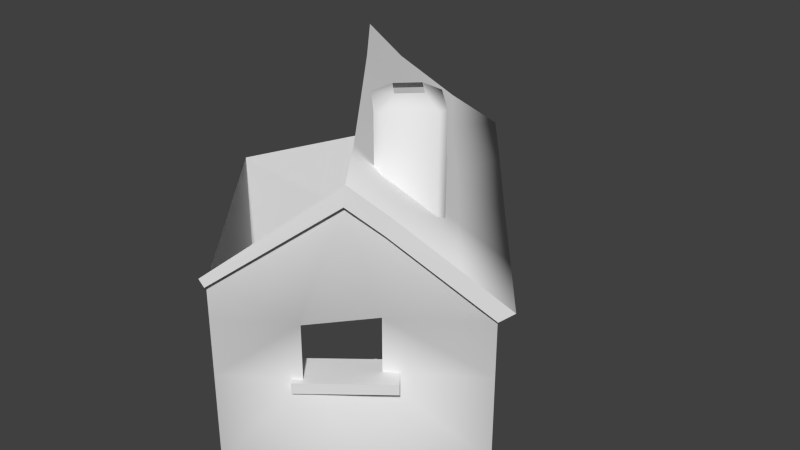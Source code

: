 # Source: stonehut8.blend  (saved by Blender 2.66.0; exported with 4.5.12 LTS)
import bpy
from mathutils import Matrix  # noqa: F401  (used for matrix-valued properties, if any)

bpy.ops.wm.read_factory_settings(use_empty=True)
scene = bpy.context.scene
scene.name = 'Scene'

# ---- collections
col_collection_1 = bpy.data.collections.new('Collection 1'); scene.collection.children.link(col_collection_1)

# ---- materials (node trees are filled in below, after node groups)
mat_stonehut = bpy.data.materials.new('stonehut')
mat_stonehut.alpha_threshold = 0.0
mat_stonehut.use_transparent_shadow = False
mat_stonehut.preview_render_type = 'CUBE'
mat_stonehut.roughness = 0.5
mat_stonehut.line_color = (0.0, 0.0, 0.0, 1.0)

# ---- material node trees

# ---- world
world_world = bpy.data.worlds.new('World'); scene.world = world_world
world_world.color = (0.05088, 0.05088, 0.05088)
world_world.use_sun_shadow = False
world_world.sun_shadow_jitter_overblur = 0.0
world_world.cycles.sampling_method = 'MANUAL'
world_world.cycles.sample_map_resolution = 256

# ---- meshes
me_hut_object = bpy.data.meshes.new('hut_object')
me_hut_object.from_pydata([(15.45, -19.99, 10.33), (2.654, -29.41, -0.1599), (-1.941, 29.68, -0.5276), (5.372, 20.33, -1.217), (13.82, 9.658, -2.912), (21.71, -0.3019, -3.623), (28.39, -8.75, -4.376), (23.93, -12.5, 0.6933), (16.6, 3.29, -24.96), (7.822, 14.24, -11.24), (9.09, 15.24, -11.24), (17.87, 4.294, -24.96), (17.21, 3.991, -9.038), (8.795, 14.66, -9.038), (7.582, 13.7, -9.038), (16.0, 3.028, -9.038), (8.795, 14.66, -24.94), (17.21, 3.991, -24.94), (17.88, 4.222, -21.98), (9.04, 15.31, -8.171), (7.771, 14.3, -8.171), (16.62, 3.218, -21.98), (7.582, 13.7, -24.94), (16.0, 3.028, -24.94), (17.04, -12.34, -13.83), (17.04, -12.34, -12.39), (19.34, 3.736, -9.08), (19.34, 3.736, -7.654), (17.24, 2.078, -7.654), (17.24, 2.078, -9.08), (9.852, 15.72, -9.08), (8.943, 16.87, -9.08), (8.943, 16.87, -7.654), (9.852, 15.72, -7.654), (6.849, 15.21, -7.654), (19.34, 3.736, -24.94), (18.44, 4.867, -24.94), (18.44, 4.867, -9.08), (18.44, 4.867, -7.654), (16.35, 3.209, -7.654), (16.35, 3.209, -9.08), (7.758, 14.06, -9.08), (17.24, 2.078, -24.94), (7.758, 14.06, -7.654), (9.852, 15.72, -24.94), (8.943, 16.87, -24.94), (7.758, 14.06, -24.94), (2.123, 16.66, 4.667), (6.914, 21.56, -0.1021), (-0.2113, 30.56, 0.4641), (-4.86, 25.98, 5.02), (9.757, -11.93, 13.37), (2.215, -29.76, 0.9947), (15.63, -19.84, 12.99), (18.67, -16.93, 6.676), (19.19, -16.51, 8.984), (-14.2, 18.3, 15.81), (13.11, -8.737, 9.453), (1.706, -1.59, 14.31), (23.25, 0.919, -2.385), (29.94, -7.529, -3.138), (5.101, 1.509, 10.35), (15.37, 10.88, -1.615), (-6.986, 9.446, 14.99), (-3.531, 11.74, 11.07), (10.66, 6.581, 3.875), (-10.2, 20.5, 11.33), (25.01, -11.65, 2.422), (18.6, -3.511, 3.045), (18.87, 3.286, -8.552), (18.87, 3.286, -2.395), (27.91, -8.135, -3.238), (27.91, -8.135, -4.859), (27.91, -8.135, -12.51), (27.91, -8.135, -24.94), (18.87, 3.286, -24.94), (-7.013, -17.2, -24.94), (2.027, -28.62, -24.94), (2.027, -28.62, -12.51), (2.027, -28.62, -4.859), (2.027, -28.62, -0.1799), (-7.013, -17.2, 0.6566), (17.01, -15.67, -12.51), (10.98, -22.84, -12.51), (14.97, -18.38, -24.94), (10.98, -22.84, -4.926), (17.01, -15.67, -4.926), (14.97, -19.1, 10.31), (8.571, 16.29, -8.552), (8.571, 16.29, -24.94), (-0.564, 27.83, -24.94), (-0.564, 27.83, 0.06046), (8.571, 16.29, -0.8356), (12.2, -11.28, -0.2147), (12.2, -11.28, 17.92), (7.884, -6.729, 17.92), (18.15, -7.001, -0.2147), (18.15, -7.001, 17.92), (13.6, -11.32, 17.92), (13.6, -11.32, -0.2147), (13.87, -1.049, -0.2147), (13.87, -1.049, 17.92), (18.19, -5.601, 17.92), (18.19, -5.601, -0.2147), (7.921, -5.329, 17.92), (12.47, -1.012, 17.92), (12.47, -1.012, -0.2147), (12.97, -8.602, 19.38), (13.1, -3.728, 19.38), (10.6, -6.1, 19.38), (15.47, -6.229, 19.38), (20.32, -16.48, -13.83), (20.32, -16.48, -12.39), (10.42, -24.32, -12.39), (10.42, -24.32, -13.83), (17.04, -12.34, -13.83), (17.04, -12.34, -12.39), (7.141, -20.18, -13.83), (7.141, -20.18, -12.39), (-0.6485, 27.75, -24.94), (-2.269, 27.75, 2.476), (-17.31, -4.193, -24.94), (-17.31, -4.193, 1.645), (8.552, -21.1, -4.926), (14.59, -13.93, -4.926), (8.552, -21.1, -12.51), (14.59, -13.93, -12.51), (15.45, -19.09, 10.33), (2.654, -28.51, -0.1599)], [(24, 25)], [(8, 9, 10, 11), (12, 13, 14, 15), (16, 13, 12, 17), (18, 19, 20, 21), (11, 10, 19, 18), (22, 14, 13, 16), (17, 12, 15, 23), (26, 27, 28, 29), (30, 31, 32, 33), (26, 35, 36, 37), (27, 38, 39, 28), (30, 37, 40, 41), (38, 27, 26, 37), (29, 42, 35, 26), (33, 32, 34, 43), (30, 44, 45, 31), (33, 38, 37, 30), (41, 46, 44, 30), (43, 39, 38, 33), (47, 48, 49, 50), (54, 55, 53, 0), (3, 2, 49, 48), (0, 53, 52, 1), (57, 51, 53, 55), (59, 60, 6, 5), (61, 58, 51, 57), (62, 59, 5, 4), (47, 64, 61, 65), (48, 62, 4, 3), (66, 56, 63, 64), (7, 6, 60, 67), (67, 60, 59, 68), (57, 68, 65, 61), (64, 63, 58, 61), (50, 66, 64, 47), (65, 62, 48, 47), (67, 55, 54, 7), (68, 57, 55, 67), (68, 59, 62, 65), (96, 97, 98, 99), (100, 101, 102, 103), (99, 98, 94, 93), (103, 102, 97, 96), (106, 105, 101, 100), (98, 107, 94), (101, 105, 108), (111, 112, 113, 114), (115, 116, 112, 111), (115, 111, 114, 117), (114, 113, 118, 117), (112, 116, 118, 113), (86, 72, 71, 87), (121, 122, 81, 76), (70, 69, 88, 92), (82, 84, 74, 73), (85, 123, 124, 86), (122, 121, 119, 120), (86, 82, 73, 72), (85, 79, 78, 83), (83, 125, 123, 85), (82, 126, 125, 83), (73, 74, 75, 69, 70, 71, 72), (86, 87, 85), (82, 83, 84), (92, 88, 89, 90, 91), (79, 78, 77, 76, 81, 80), (109, 104, 95), (105, 104, 109, 108), (95, 94, 107, 109), (102, 110, 97), (110, 107, 98, 97), (102, 101, 108, 110), (79, 85, 80), (87, 80, 85), (83, 78, 77), (84, 83, 77), (0, 1, 128, 127)])
me_hut_object.polygons.foreach_set('use_smooth', [0, 0, 0, 0, 0, 0, 0, 0, 0, 0, 0, 0, 0, 0, 0, 0, 0, 0, 0, 1, 0, 0, 0, 1, 0, 1, 0, 1, 0, 1, 0, 1, 1, 1, 1, 1, 0, 1, 1, 1, 1, 1, 1, 1, 1, 1, 0, 0, 0, 0, 0, 1, 0, 1, 1, 1, 0, 1, 1, 1, 1, 1, 1, 1, 1, 0, 1, 1, 1, 1, 1, 1, 1, 1, 1, 1, 0])
_uv = me_hut_object.uv_layers.new(name='UVMap')
_uv.uv.foreach_set('vector', [0.02085, 0.7141, 0.2366, 0.9276, 0.2403, 0.9276, 0.02451, 0.7141, 0.0256, 0.9618, 0.2348, 0.9618, 0.2312, 0.9618, 0.02205, 0.9618, 0.2348, 0.7145, 0.2348, 0.9618, 0.0256, 0.9618, 0.0256, 0.7145, 0.02346, 0.7605, 0.2415, 0.9753, 0.2379, 0.9753, 0.0198, 0.7605, 0.02451, 0.7141, 0.2403, 0.9276, 0.2415, 0.9753, 0.02346, 0.7605, 0.2312, 0.7145, 0.2312, 0.9618, 0.2348, 0.9618, 0.2348, 0.7145, 0.0256, 0.7145, 0.0256, 0.9618, 0.02205, 0.9618, 0.02205, 0.7145, 0.7088, 0.9575, 0.7088, 0.9801, 0.6874, 0.9801, 0.6874, 0.9575, 0.9483, 0.9575, 0.9713, 0.9575, 0.9713, 0.9801, 0.9483, 0.9801, 0.7088, 0.9575, 0.7088, 0.7063, 0.7315, 0.7063, 0.7315, 0.9575, 0.7088, 0.9801, 0.7315, 0.9801, 0.7253, 0.9801, 0.6874, 0.9801, 0.9483, 0.9575, 0.7315, 0.9575, 0.7253, 0.9575, 0.9269, 0.9575, 0.7315, 0.9801, 0.7088, 0.9801, 0.7088, 0.9575, 0.7315, 0.9575, 0.6874, 0.9575, 0.6874, 0.7063, 0.7088, 0.7063, 0.7088, 0.9575, 0.9483, 0.9801, 0.9713, 0.9801, 0.9651, 0.9801, 0.9422, 0.9801, 0.9483, 0.9575, 0.9483, 0.7063, 0.9713, 0.7063, 0.9713, 0.9575, 0.9483, 0.9801, 0.7315, 0.9801, 0.7315, 0.9575, 0.9483, 0.9575, 0.9269, 0.9575, 0.9269, 0.7063, 0.9483, 0.7063, 0.9483, 0.9575, 0.9422, 0.9801, 0.7253, 0.9801, 0.7315, 0.9801, 0.9483, 0.9801, 0.7285, 0.5157, 0.8023, 0.4438, 0.9379, 0.4523, 0.8689, 0.521, 0.2224, 0.5459, 0.2286, 0.5807, 0.1784, 0.6411, 0.1762, 0.601, 0.7839, 0.427, 0.9247, 0.4374, 0.9379, 0.4523, 0.8023, 0.4438, 0.1762, 0.601, 0.1784, 0.6411, 0.029, 0.4603, 0.03423, 0.4429, 0.3458, 0.5878, 0.2977, 0.6468, 0.1784, 0.6411, 0.2286, 0.5807, 0.4913, 0.4094, 0.364, 0.398, 0.3456, 0.3794, 0.4729, 0.3907, 0.5002, 0.6014, 0.4535, 0.661, 0.2977, 0.6468, 0.3458, 0.5878, 0.6414, 0.421, 0.4913, 0.4094, 0.4729, 0.3907, 0.623, 0.4015, 0.7285, 0.5157, 0.6543, 0.6122, 0.5002, 0.6014, 0.5766, 0.5037, 0.8023, 0.4438, 0.6414, 0.421, 0.623, 0.4015, 0.7839, 0.427, 0.7863, 0.6161, 0.7532, 0.6836, 0.6198, 0.6711, 0.6543, 0.6122, 0.2891, 0.4558, 0.3456, 0.3794, 0.364, 0.398, 0.3019, 0.4818, 0.3019, 0.4818, 0.364, 0.398, 0.4913, 0.4094, 0.4245, 0.4912, 0.3458, 0.5878, 0.4245, 0.4912, 0.5766, 0.5037, 0.5002, 0.6014, 0.6543, 0.6122, 0.6198, 0.6711, 0.4535, 0.661, 0.5002, 0.6014, 0.8689, 0.521, 0.7863, 0.6161, 0.6543, 0.6122, 0.7285, 0.5157, 0.5766, 0.5037, 0.6414, 0.421, 0.8023, 0.4438, 0.7285, 0.5157, 0.3019, 0.4818, 0.2286, 0.5807, 0.2224, 0.5459, 0.2891, 0.4558, 0.4245, 0.4912, 0.3458, 0.5878, 0.2286, 0.5807, 0.3019, 0.4818, 0.4245, 0.4912, 0.4913, 0.4094, 0.6414, 0.421, 0.5766, 0.5037, 0.4323, 0.7043, 0.4323, 0.9759, 0.3384, 0.976, 0.3383, 0.7043, 0.5617, 0.7041, 0.5618, 0.9758, 0.4678, 0.9758, 0.4678, 0.7041, 0.3383, 0.7043, 0.3384, 0.976, 0.3028, 0.9761, 0.3028, 0.7044, 0.4678, 0.7041, 0.4678, 0.9758, 0.4323, 0.9759, 0.4323, 0.7043, 0.5973, 0.7039, 0.5973, 0.9757, 0.5618, 0.9758, 0.5617, 0.7041, 0.9848, 0.2686, 0.9505, 0.2896, 0.9709, 0.2553, 0.8889, 0.3646, 0.8736, 0.3513, 0.9095, 0.3303, 0.9812, 0.1672, 0.9665, 0.1672, 0.9665, 0.06633, 0.9811, 0.06633, 0.9812, 0.2156, 0.9665, 0.2156, 0.9665, 0.1672, 0.9812, 0.1672, 0.9664, 0.2177, 0.8809, 0.2177, 0.8809, 0.01753, 0.9664, 0.01753, 0.9811, 0.06633, 0.9665, 0.06633, 0.9665, 0.01792, 0.9811, 0.01792, 0.8808, 0.2177, 0.9664, 0.2177, 0.9664, 0.01753, 0.8808, 0.01753, 0.2134, 0.3111, 0.3244, 0.3121, 0.3244, 0.3359, 0.163, 0.5355, 0.5294, 0.1505, 0.6392, 0.1496, 0.6355, 0.2034, 0.5298, 0.2042, 0.4927, 0.3484, 0.4927, 0.2577, 0.6843, 0.2577, 0.6843, 0.3713, 0.2134, 0.1993, 0.1735, 0.01627, 0.3244, 0.01627, 0.3244, 0.1993, 0.1078, 0.3111, 0.1334, 0.3111, 0.239, 0.3111, 0.2134, 0.3111, 0.6392, 0.1496, 0.5294, 0.1505, 0.5283, 0.01851, 0.6416, 0.01764, 0.2134, 0.3111, 0.2134, 0.1993, 0.3244, 0.1993, 0.3244, 0.3121, 0.1078, 0.3111, 0.02265, 0.3121, 0.02265, 0.1993, 0.1078, 0.1993, 0.1078, 0.1993, 0.1334, 0.1993, 0.1334, 0.3111, 0.1078, 0.3111, 0.2134, 0.1993, 0.239, 0.1993, 0.1334, 0.1993, 0.1078, 0.1993, 0.3244, 0.1993, 0.3244, 0.01627, 0.4927, 0.01627, 0.4927, 0.2577, 0.4927, 0.3484, 0.3244, 0.3359, 0.3244, 0.3121, 0.2134, 0.3111, 0.163, 0.5355, 0.1078, 0.3111, 0.2134, 0.1993, 0.1078, 0.1993, 0.1735, 0.01627, 0.6843, 0.3713, 0.6843, 0.2577, 0.6843, 0.01627, 0.8543, 0.01627, 0.8543, 0.3845, 0.6131, 0.2507, 0.5815, 0.251, 0.5301, 0.2514, 0.5298, 0.2042, 0.6355, 0.2034, 0.6324, 0.2506, 0.9097, 0.2896, 0.8736, 0.269, 0.8888, 0.2553, 0.8736, 0.3513, 0.8736, 0.269, 0.9097, 0.2896, 0.9095, 0.3303, 0.8888, 0.2553, 0.9709, 0.2553, 0.9505, 0.2896, 0.9097, 0.2896, 0.9711, 0.3646, 0.9501, 0.3303, 0.9844, 0.3508, 0.9501, 0.3303, 0.9505, 0.2896, 0.9848, 0.2686, 0.9844, 0.3508, 0.9711, 0.3646, 0.8889, 0.3646, 0.9095, 0.3303, 0.9501, 0.3303, 0.02265, 0.3121, 0.1078, 0.3111, 0.02265, 0.381, 0.163, 0.5355, 0.02265, 0.381, 0.1078, 0.3111, 0.1078, 0.1993, 0.02265, 0.1993, 0.02265, 0.01627, 0.1735, 0.01627, 0.1078, 0.1993, 0.02265, 0.01627, 0.1732, 0.6016, 0.03358, 0.4472, 0.04735, 0.4365, 0.1732, 0.5802])
me_hut_object.materials.append(mat_stonehut)
me_hut_object.use_remesh_preserve_volume = False
me_hut_object.use_remesh_preserve_attributes = False
me_hut_object.use_mirror_vertex_groups = False
me_hut_object.update()

# ---- objects
ob_hut = bpy.data.objects.new('hut', me_hut_object)

# ---- transforms, parenting, visibility, modifiers, constraints
ob_hut.location = (0.0, 0.0, 0.0)
ob_hut.lineart.crease_threshold = 0.0

# ---- collection membership
col_collection_1.objects.link(ob_hut)

# ---- scene / render settings (as saved in the file)
scene.frame_start = 1; scene.frame_end = 250; scene.frame_set(35)
scene.render.engine = 'BLENDER_EEVEE_NEXT'
scene.render.image_settings.color_mode = 'RGB'
scene.render.image_settings.compression = 90
scene.render.resolution_percentage = 50
scene.render.dither_intensity = 0.0
scene.render.bake_margin = 2
scene.render.bake_bias = 0.0
scene.cycles.use_denoising = False
scene.cycles.samples = 10
scene.cycles.sampling_pattern = 'TABULATED_SOBOL'
scene.cycles.light_sampling_threshold = 0.0
scene.cycles.use_adaptive_sampling = False
scene.cycles.use_light_tree = False
scene.cycles.blur_glossy = 0.0
scene.cycles.volume_bounces = 1
scene.cycles.pixel_filter_type = 'GAUSSIAN'
scene.cycles.sample_clamp_indirect = 0.0
scene.view_settings.view_transform = 'Standard'
bpy.context.view_layer.update()

# ---- added for rendering (the .blend has no active camera and no usable light): camera, sun
cam_auto = bpy.data.cameras.new('AutoCamera')
cam_auto.lens = 50.0
cam_auto.sensor_width = 36.0
cam_auto.clip_end = 1437.4
ob_auto_camera = bpy.data.objects.new('AutoCamera', cam_auto)
scene.collection.objects.link(ob_auto_camera)
ob_auto_camera.location = (88.2174, -97.8856, 62.7292)
ob_auto_camera.rotation_euler = (1.09748, -7.21219e-08, 0.694738)
scene.camera = ob_auto_camera
light_auto_sun = bpy.data.lights.new('AutoSun', 'SUN')
light_auto_sun.energy = 3.0
light_auto_sun.angle = 0.0523599
ob_auto_sun = bpy.data.objects.new('AutoSun', light_auto_sun)
scene.collection.objects.link(ob_auto_sun)
ob_auto_sun.rotation_euler = (0.872665, 0.174533, 0.523599)
bpy.context.view_layer.update()
